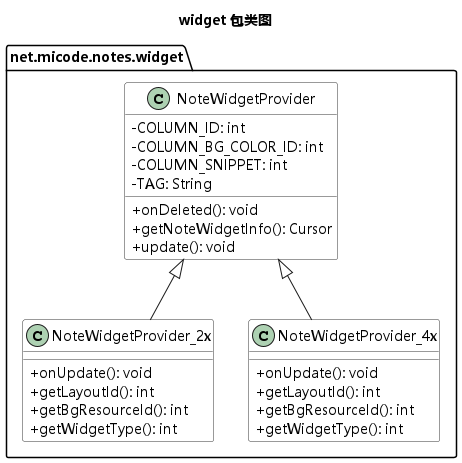

The diagram above was rendered by PlantUML. Its source (embedded in the PNG):
@startuml
skinparam shadowing false
skinparam defaultFontName Microsoft YaHei
skinparam classAttributeIconSize 0
set separator none
skinparam classBorderColor #333333
skinparam classBackgroundColor #FFFFFF
title widget 包类图

package "net.micode.notes.widget" {
  class NoteWidgetProvider {
    - COLUMN_ID: int
    - COLUMN_BG_COLOR_ID: int
    - COLUMN_SNIPPET: int
    - TAG: String
    + onDeleted(): void
    + getNoteWidgetInfo(): Cursor
    + update(): void
  }
  class NoteWidgetProvider_2x {
    + onUpdate(): void
    + getLayoutId(): int
    + getBgResourceId(): int
    + getWidgetType(): int
  }
  class NoteWidgetProvider_4x {
    + onUpdate(): void
    + getLayoutId(): int
    + getBgResourceId(): int
    + getWidgetType(): int
  }
}

NoteWidgetProvider <|-- NoteWidgetProvider_2x
NoteWidgetProvider <|-- NoteWidgetProvider_4x
@enduml